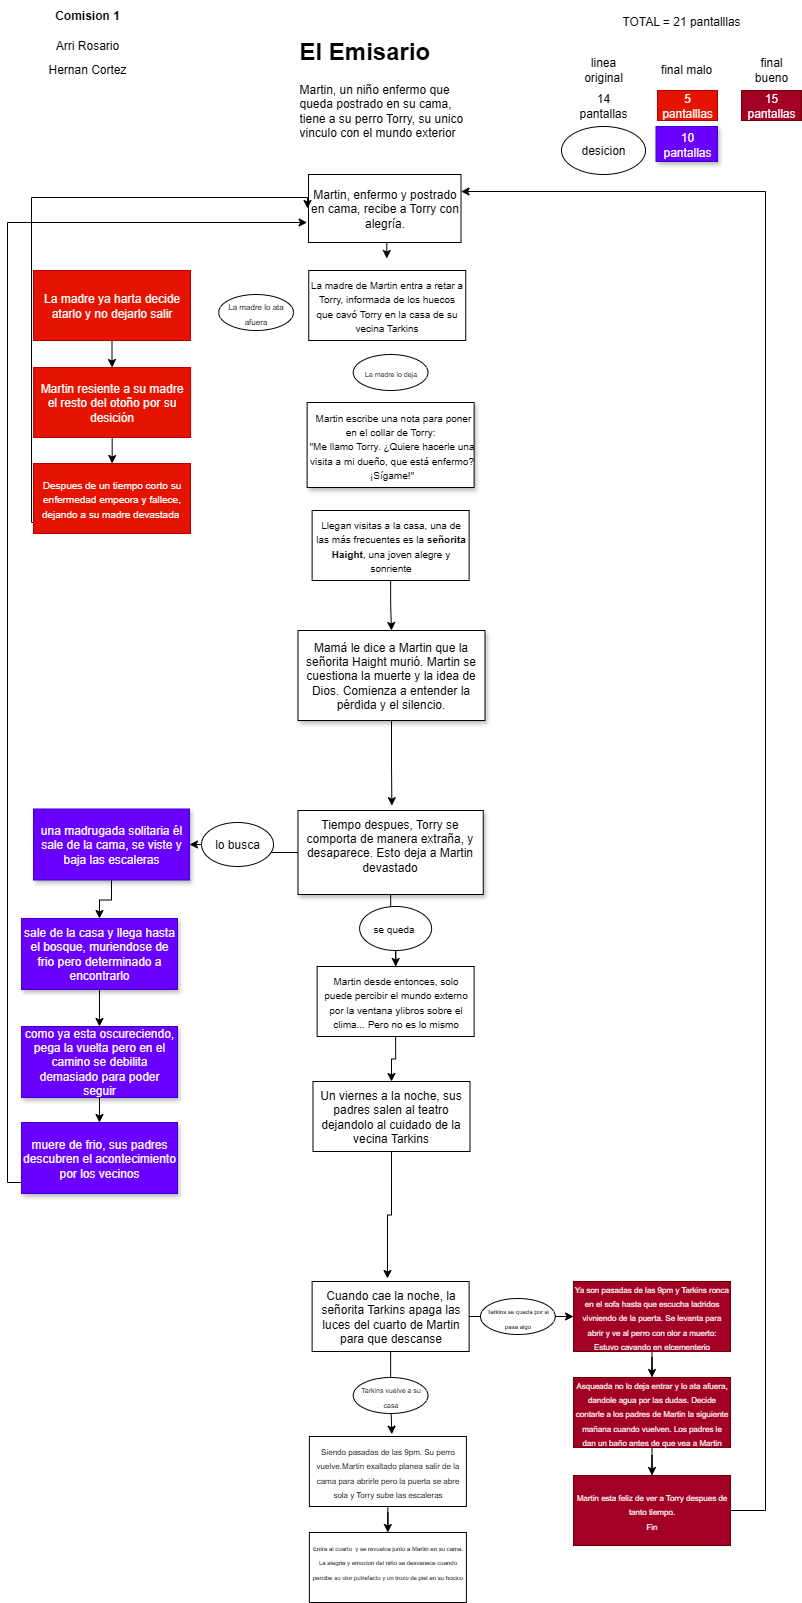

The diagram above was exported from draw.io. Its source (the exported page's mxGraphModel, read from the mxfile embedded in the PNG):
<mxGraphModel dx="1723" dy="950" grid="1" gridSize="12" guides="1" tooltips="1" connect="1" arrows="1" fold="1" page="1" pageScale="1" pageWidth="827" pageHeight="1169" math="0" shadow="0" adaptiveColors="simple">
  <root>
    <mxCell id="0" />
    <mxCell id="1" parent="0" />
    <mxCell id="zUBMaKs-zov29GCz_Yzw-57" style="edgeStyle=orthogonalEdgeStyle;rounded=0;orthogonalLoop=1;jettySize=auto;html=1;exitX=0.5;exitY=1;exitDx=0;exitDy=0;" parent="1" source="zUBMaKs-zov29GCz_Yzw-4" edge="1">
      <mxGeometry relative="1" as="geometry">
        <mxPoint x="401.2631578947369" y="276" as="targetPoint" />
      </mxGeometry>
    </mxCell>
    <mxCell id="zUBMaKs-zov29GCz_Yzw-4" value="&lt;p class=&quot;pf0&quot;&gt;&lt;span class=&quot;cf0&quot;&gt;Martin, enfermo y postrado en cama, recibe a Torry con alegría.&lt;/span&gt;&lt;/p&gt;" style="rounded=0;whiteSpace=wrap;html=1;" parent="1" vertex="1">
      <mxGeometry x="323" y="192" width="152.51" height="68" as="geometry" />
    </mxCell>
    <mxCell id="zUBMaKs-zov29GCz_Yzw-5" value="&lt;span style=&quot;font-size: x-small;&quot;&gt;La madre de Martin entra a retar a Torry, informada de los huecos que cavó Torry en la casa de su vecina Tarkins&lt;/span&gt;" style="rounded=0;whiteSpace=wrap;html=1;" parent="1" vertex="1">
      <mxGeometry x="323.25" y="288" width="157" height="70" as="geometry" />
    </mxCell>
    <mxCell id="zUBMaKs-zov29GCz_Yzw-23" value="&lt;div style=&quot;text-align: center;&quot;&gt;&lt;font style=&quot;background-color: transparent; color: light-dark(rgb(0, 0, 0), rgb(255, 255, 255)); font-size: 10px;&quot;&gt;&amp;nbsp;&lt;/font&gt;&lt;span style=&quot;background-color: transparent; color: light-dark(rgb(0, 0, 0), rgb(255, 255, 255)); font-size: 10px;&quot;&gt;Martin escribe una nota para poner en el collar de Torry:&amp;nbsp;&lt;/span&gt;&lt;/div&gt;&lt;div style=&quot;text-align: center;&quot;&gt;&lt;span style=&quot;font-size: 10px; background-color: transparent; color: light-dark(rgb(0, 0, 0), rgb(255, 255, 255)); text-align: left;&quot;&gt;&quot;&lt;/span&gt;&lt;span style=&quot;font-size: 10px; background-color: transparent; color: light-dark(rgb(0, 0, 0), rgb(255, 255, 255)); text-align: left;&quot;&gt;Me llamo Torry. ¿Quiere hacerle una visita a mi dueño, que está enfermo? ¡Sígame!&quot;&lt;/span&gt;&lt;/div&gt;" style="rounded=0;whiteSpace=wrap;html=1;glass=0;shadow=1;align=left;" parent="1" vertex="1">
      <mxGeometry x="321.62" y="420" width="167" height="85" as="geometry" />
    </mxCell>
    <mxCell id="lFuuILaF0fWaxHyVhcpf-18" value="" style="edgeStyle=orthogonalEdgeStyle;rounded=0;orthogonalLoop=1;jettySize=auto;html=1;" parent="1" source="zUBMaKs-zov29GCz_Yzw-28" target="zUBMaKs-zov29GCz_Yzw-29" edge="1">
      <mxGeometry relative="1" as="geometry" />
    </mxCell>
    <mxCell id="zUBMaKs-zov29GCz_Yzw-28" value="La madre ya harta decide atarlo y no dejarlo salir" style="rounded=0;whiteSpace=wrap;html=1;fillColor=#e51400;fontColor=#ffffff;strokeColor=#B20000;" parent="1" vertex="1">
      <mxGeometry x="48" y="288" width="157" height="70" as="geometry" />
    </mxCell>
    <mxCell id="lFuuILaF0fWaxHyVhcpf-7" value="" style="edgeStyle=orthogonalEdgeStyle;rounded=0;orthogonalLoop=1;jettySize=auto;html=1;" parent="1" source="zUBMaKs-zov29GCz_Yzw-29" target="zUBMaKs-zov29GCz_Yzw-64" edge="1">
      <mxGeometry relative="1" as="geometry" />
    </mxCell>
    <mxCell id="zUBMaKs-zov29GCz_Yzw-29" value="Martin resiente a su madre el resto del otoño por su desición" style="rounded=0;whiteSpace=wrap;html=1;fillColor=#e51400;fontColor=#ffffff;strokeColor=#B20000;" parent="1" vertex="1">
      <mxGeometry x="48.129999999999995" y="385" width="157" height="70" as="geometry" />
    </mxCell>
    <mxCell id="zUBMaKs-zov29GCz_Yzw-62" style="edgeStyle=orthogonalEdgeStyle;rounded=0;orthogonalLoop=1;jettySize=auto;html=1;exitX=0.5;exitY=1;exitDx=0;exitDy=0;entryX=0.5;entryY=0;entryDx=0;entryDy=0;" parent="1" source="zUBMaKs-zov29GCz_Yzw-30" target="zUBMaKs-zov29GCz_Yzw-31" edge="1">
      <mxGeometry relative="1" as="geometry" />
    </mxCell>
    <mxCell id="zUBMaKs-zov29GCz_Yzw-30" value="&lt;font style=&quot;font-size: 10px;&quot;&gt;Llegan visitas a la casa, una de las más frecuentes es la &lt;b&gt;señorita Haight&lt;/b&gt;, una joven alegre y sonriente&lt;/font&gt;" style="rounded=0;whiteSpace=wrap;html=1;" parent="1" vertex="1">
      <mxGeometry x="326.62" y="528" width="157" height="70" as="geometry" />
    </mxCell>
    <mxCell id="zUBMaKs-zov29GCz_Yzw-31" value="&lt;p class=&quot;pf0&quot;&gt;&lt;span class=&quot;cf0&quot;&gt;Mamá le dice a Martin que la señorita &lt;/span&gt;&lt;span class=&quot;cf0&quot;&gt;Haight&lt;/span&gt;&lt;span class=&quot;cf0&quot;&gt; murió.&lt;/span&gt;&lt;span style=&quot;background-color: transparent; color: light-dark(rgb(0, 0, 0), rgb(255, 255, 255));&quot; class=&quot;cf0&quot;&gt;&amp;nbsp;Martin se cuestiona la muerte y la idea de Dios.&lt;/span&gt;&lt;span style=&quot;background-color: transparent; color: light-dark(rgb(0, 0, 0), rgb(255, 255, 255));&quot;&gt;&amp;nbsp;Comienza a entender la pérdida y el silencio.&lt;/span&gt;&lt;/p&gt;" style="rounded=0;whiteSpace=wrap;html=1;shadow=1;" parent="1" vertex="1">
      <mxGeometry x="312.49" y="648" width="187" height="90" as="geometry" />
    </mxCell>
    <mxCell id="lFuuILaF0fWaxHyVhcpf-4" value="" style="edgeStyle=orthogonalEdgeStyle;rounded=0;orthogonalLoop=1;jettySize=auto;html=1;" parent="1" source="lFuuILaF0fWaxHyVhcpf-76" target="zUBMaKs-zov29GCz_Yzw-34" edge="1">
      <mxGeometry relative="1" as="geometry" />
    </mxCell>
    <mxCell id="7SXSvWx5WjxVbngo8KcV-6" style="edgeStyle=orthogonalEdgeStyle;rounded=0;orthogonalLoop=1;jettySize=auto;html=1;" edge="1" parent="1" source="zUBMaKs-zov29GCz_Yzw-32" target="lFuuILaF0fWaxHyVhcpf-79">
      <mxGeometry relative="1" as="geometry" />
    </mxCell>
    <mxCell id="zUBMaKs-zov29GCz_Yzw-32" value="Tiempo despues, Torry se comporta de manera extraña, y desaparece. Esto deja a Martin devastado&lt;div&gt;&lt;br&gt;&lt;/div&gt;" style="rounded=0;whiteSpace=wrap;html=1;shadow=1;" parent="1" vertex="1">
      <mxGeometry x="312.495" y="828" width="185.25" height="84" as="geometry" />
    </mxCell>
    <mxCell id="lFuuILaF0fWaxHyVhcpf-3" style="edgeStyle=orthogonalEdgeStyle;rounded=0;orthogonalLoop=1;jettySize=auto;html=1;exitX=0.5;exitY=1;exitDx=0;exitDy=0;entryX=0.5;entryY=0;entryDx=0;entryDy=0;" parent="1" source="zUBMaKs-zov29GCz_Yzw-34" target="zUBMaKs-zov29GCz_Yzw-35" edge="1">
      <mxGeometry relative="1" as="geometry" />
    </mxCell>
    <mxCell id="zUBMaKs-zov29GCz_Yzw-34" value="&lt;font style=&quot;font-size: 10px;&quot;&gt;Martin desde entonces, solo puede percibir el mundo externo por la ventana ylibros sobre el clima... Pero no es lo mismo&lt;/font&gt;" style="rounded=0;whiteSpace=wrap;html=1;" parent="1" vertex="1">
      <mxGeometry x="331.62" y="984" width="157" height="70" as="geometry" />
    </mxCell>
    <mxCell id="lFuuILaF0fWaxHyVhcpf-30" style="edgeStyle=orthogonalEdgeStyle;rounded=0;orthogonalLoop=1;jettySize=auto;html=1;exitX=0.5;exitY=1;exitDx=0;exitDy=0;" parent="1" source="zUBMaKs-zov29GCz_Yzw-35" edge="1">
      <mxGeometry relative="1" as="geometry">
        <mxPoint x="402" y="1296" as="targetPoint" />
      </mxGeometry>
    </mxCell>
    <mxCell id="zUBMaKs-zov29GCz_Yzw-35" value="Un viernes a la noche, sus padres salen al teatro dejandolo al cuidado de la vecina Tarkins" style="rounded=0;whiteSpace=wrap;html=1;" parent="1" vertex="1">
      <mxGeometry x="327.49" y="1099" width="157" height="70" as="geometry" />
    </mxCell>
    <mxCell id="zUBMaKs-zov29GCz_Yzw-49" value="&lt;h1 style=&quot;margin-top: 0px;&quot;&gt;El Emisario&lt;/h1&gt;&lt;p&gt;Martin, un niño enfermo que queda postrado en su cama, tiene a su perro Torry, su unico vinculo con el mundo exterior&lt;/p&gt;" style="text;html=1;whiteSpace=wrap;overflow=hidden;rounded=0;" parent="1" vertex="1">
      <mxGeometry x="311.5" y="48" width="180" height="120" as="geometry" />
    </mxCell>
    <mxCell id="zUBMaKs-zov29GCz_Yzw-63" style="edgeStyle=orthogonalEdgeStyle;rounded=0;orthogonalLoop=1;jettySize=auto;html=1;exitX=0.5;exitY=1;exitDx=0;exitDy=0;entryX=0.531;entryY=0.003;entryDx=0;entryDy=0;entryPerimeter=0;" parent="1" source="zUBMaKs-zov29GCz_Yzw-31" edge="1">
      <mxGeometry relative="1" as="geometry">
        <mxPoint x="406.3670000000001" y="823.2099999999998" as="targetPoint" />
      </mxGeometry>
    </mxCell>
    <mxCell id="7SXSvWx5WjxVbngo8KcV-8" style="edgeStyle=orthogonalEdgeStyle;rounded=0;orthogonalLoop=1;jettySize=auto;html=1;" edge="1" parent="1" source="zUBMaKs-zov29GCz_Yzw-64" target="zUBMaKs-zov29GCz_Yzw-4">
      <mxGeometry relative="1" as="geometry">
        <mxPoint x="58.019999999999996" y="587" as="sourcePoint" />
        <mxPoint x="321.52" y="179" as="targetPoint" />
        <Array as="points">
          <mxPoint x="46" y="540" />
          <mxPoint x="46" y="215" />
          <mxPoint x="322" y="215" />
          <mxPoint x="322" y="226" />
        </Array>
      </mxGeometry>
    </mxCell>
    <mxCell id="zUBMaKs-zov29GCz_Yzw-64" value="&lt;font style=&quot;font-size: 10px; color: rgb(255, 255, 255);&quot;&gt;Despues de un tiempo corto su enfermedad empeora y fallece, dejando a su madre devastada&amp;nbsp;&lt;/font&gt;" style="rounded=0;whiteSpace=wrap;html=1;fillColor=#e51400;strokeColor=#B20000;fontColor=#ffffff;" parent="1" vertex="1">
      <mxGeometry x="48" y="481" width="157" height="70" as="geometry" />
    </mxCell>
    <mxCell id="lFuuILaF0fWaxHyVhcpf-24" style="edgeStyle=orthogonalEdgeStyle;rounded=0;orthogonalLoop=1;jettySize=auto;html=1;exitX=1;exitY=0.5;exitDx=0;exitDy=0;entryX=0;entryY=0.5;entryDx=0;entryDy=0;" parent="1" source="zUBMaKs-zov29GCz_Yzw-65" target="3wMjtpOL1eUuBeKlzjA7-4" edge="1">
      <mxGeometry relative="1" as="geometry" />
    </mxCell>
    <mxCell id="zUBMaKs-zov29GCz_Yzw-65" value="Cuando cae la noche, la señorita Tarkins apaga las luces del cuarto de Martin para que descanse" style="rounded=0;whiteSpace=wrap;html=1;" parent="1" vertex="1">
      <mxGeometry x="326.62" y="1299" width="157" height="70" as="geometry" />
    </mxCell>
    <mxCell id="lFuuILaF0fWaxHyVhcpf-31" value="" style="edgeStyle=orthogonalEdgeStyle;rounded=0;orthogonalLoop=1;jettySize=auto;html=1;" parent="1" source="3wMjtpOL1eUuBeKlzjA7-3" target="3wMjtpOL1eUuBeKlzjA7-7" edge="1">
      <mxGeometry relative="1" as="geometry" />
    </mxCell>
    <mxCell id="3wMjtpOL1eUuBeKlzjA7-3" value="&lt;span style=&quot;font-size: 8px;&quot;&gt;Siendo pasadas de las 9pm. Su perro vuelve.&lt;/span&gt;&lt;span style=&quot;background-color: transparent; color: light-dark(rgb(0, 0, 0), rgb(255, 255, 255)); font-size: 8px;&quot;&gt;Martin exaltado planea salir de la cama para abrirle pero la puerta se abre sola y&amp;nbsp;&lt;/span&gt;&lt;span style=&quot;background-color: transparent; color: light-dark(rgb(0, 0, 0), rgb(255, 255, 255)); font-size: 8px;&quot;&gt;Torry sube las escaleras&lt;/span&gt;" style="rounded=0;whiteSpace=wrap;html=1;" parent="1" vertex="1">
      <mxGeometry x="323.88" y="1454" width="157" height="70" as="geometry" />
    </mxCell>
    <mxCell id="lFuuILaF0fWaxHyVhcpf-32" value="" style="edgeStyle=orthogonalEdgeStyle;rounded=0;orthogonalLoop=1;jettySize=auto;html=1;" parent="1" source="3wMjtpOL1eUuBeKlzjA7-4" target="3wMjtpOL1eUuBeKlzjA7-15" edge="1">
      <mxGeometry relative="1" as="geometry" />
    </mxCell>
    <mxCell id="3wMjtpOL1eUuBeKlzjA7-4" value="&lt;span style=&quot;font-size: 8px;&quot;&gt;Ya son pasadas de las 9pm y Tarkins ronca en el sofa hasta que escucha ladridos vivniendo de la puerta. Se levanta para abrir y ve al perro con olor a muerto: Estuvo cavando en elcementerio&lt;/span&gt;" style="rounded=0;whiteSpace=wrap;html=1;fillColor=#a20025;strokeColor=#6F0000;fontColor=#ffffff;" parent="1" vertex="1">
      <mxGeometry x="588" y="1299" width="157" height="70" as="geometry" />
    </mxCell>
    <mxCell id="3wMjtpOL1eUuBeKlzjA7-7" value="&lt;font style=&quot;font-size: 6px;&quot;&gt;Entra al cuarto&amp;nbsp; y se revuelca junto a Martin en su cama. La alegria y emocion del niño se desvanece cuando percibe su olor putrefacto y un trozo de piel en su hocico&lt;/font&gt;&lt;div&gt;&lt;br&gt;&lt;/div&gt;" style="rounded=0;whiteSpace=wrap;html=1;" parent="1" vertex="1">
      <mxGeometry x="323.88" y="1550" width="157" height="70" as="geometry" />
    </mxCell>
    <mxCell id="3wMjtpOL1eUuBeKlzjA7-9" value="14 pantallas" style="text;html=1;align=center;verticalAlign=middle;whiteSpace=wrap;rounded=0;" parent="1" vertex="1">
      <mxGeometry x="588" y="108" width="60" height="30" as="geometry" />
    </mxCell>
    <mxCell id="3wMjtpOL1eUuBeKlzjA7-10" value="5 pantalllas" style="text;html=1;align=center;verticalAlign=middle;whiteSpace=wrap;rounded=0;fillColor=#e51400;fontColor=#ffffff;strokeColor=#B20000;" parent="1" vertex="1">
      <mxGeometry x="672" y="108" width="60" height="30" as="geometry" />
    </mxCell>
    <mxCell id="3wMjtpOL1eUuBeKlzjA7-11" value="15 pantallas" style="text;html=1;align=center;verticalAlign=middle;whiteSpace=wrap;rounded=0;fillColor=#a20025;fontColor=#ffffff;strokeColor=#6F0000;" parent="1" vertex="1">
      <mxGeometry x="756" y="108" width="60" height="30" as="geometry" />
    </mxCell>
    <mxCell id="lFuuILaF0fWaxHyVhcpf-33" value="" style="edgeStyle=orthogonalEdgeStyle;rounded=0;orthogonalLoop=1;jettySize=auto;html=1;" parent="1" source="3wMjtpOL1eUuBeKlzjA7-15" target="3wMjtpOL1eUuBeKlzjA7-16" edge="1">
      <mxGeometry relative="1" as="geometry" />
    </mxCell>
    <mxCell id="3wMjtpOL1eUuBeKlzjA7-15" value="&lt;span style=&quot;font-size: 8px;&quot;&gt;Asqueada no lo deja entrar y lo ata afuera, dandole agua por las dudas. Decide contarle a los padres de Martin la siguiente mañana cuando vuelven. Los padres le dan un baño antes de que vea a Martin&lt;/span&gt;" style="rounded=0;whiteSpace=wrap;html=1;fillColor=#a20025;strokeColor=#6F0000;fontColor=#ffffff;" parent="1" vertex="1">
      <mxGeometry x="588" y="1395" width="157" height="70" as="geometry" />
    </mxCell>
    <mxCell id="7SXSvWx5WjxVbngo8KcV-9" style="edgeStyle=orthogonalEdgeStyle;rounded=0;orthogonalLoop=1;jettySize=auto;html=1;entryX=1;entryY=0.25;entryDx=0;entryDy=0;" edge="1" parent="1" source="3wMjtpOL1eUuBeKlzjA7-16" target="zUBMaKs-zov29GCz_Yzw-4">
      <mxGeometry relative="1" as="geometry">
        <Array as="points">
          <mxPoint x="780" y="1528" />
          <mxPoint x="780" y="209" />
        </Array>
      </mxGeometry>
    </mxCell>
    <mxCell id="3wMjtpOL1eUuBeKlzjA7-16" value="&lt;span style=&quot;font-size: 8px;&quot;&gt;Martin esta feliz de ver a Torry despues de tanto tiempo.&lt;/span&gt;&lt;div&gt;&lt;span style=&quot;font-size: 8px;&quot;&gt;Fin&lt;/span&gt;&lt;/div&gt;" style="rounded=0;whiteSpace=wrap;html=1;fillColor=#a20025;strokeColor=#6F0000;fontColor=#ffffff;" parent="1" vertex="1">
      <mxGeometry x="588" y="1493" width="157" height="70" as="geometry" />
    </mxCell>
    <mxCell id="lFuuILaF0fWaxHyVhcpf-9" value="linea original" style="text;html=1;align=center;verticalAlign=middle;whiteSpace=wrap;rounded=0;" parent="1" vertex="1">
      <mxGeometry x="588" y="72" width="60" height="30" as="geometry" />
    </mxCell>
    <mxCell id="lFuuILaF0fWaxHyVhcpf-10" value="final malo" style="text;html=1;align=center;verticalAlign=middle;whiteSpace=wrap;rounded=0;" parent="1" vertex="1">
      <mxGeometry x="670.5" y="72" width="60" height="30" as="geometry" />
    </mxCell>
    <mxCell id="lFuuILaF0fWaxHyVhcpf-11" value="final bueno" style="text;html=1;align=center;verticalAlign=middle;whiteSpace=wrap;rounded=0;" parent="1" vertex="1">
      <mxGeometry x="756" y="72" width="60" height="30" as="geometry" />
    </mxCell>
    <mxCell id="lFuuILaF0fWaxHyVhcpf-19" value="&lt;font style=&quot;font-size: 7px;&quot;&gt;La madre lo deja&lt;/font&gt;" style="ellipse;whiteSpace=wrap;html=1;" parent="1" vertex="1">
      <mxGeometry x="367.75" y="372" width="74.74" height="36" as="geometry" />
    </mxCell>
    <mxCell id="lFuuILaF0fWaxHyVhcpf-20" value="&lt;font style=&quot;font-size: 8px;&quot;&gt;La madre lo ata afuera&lt;/font&gt;" style="ellipse;whiteSpace=wrap;html=1;" parent="1" vertex="1">
      <mxGeometry x="233.26" y="312" width="74.74" height="36" as="geometry" />
    </mxCell>
    <mxCell id="lFuuILaF0fWaxHyVhcpf-22" value="&lt;font style=&quot;font-size: 6px;&quot;&gt;Tarkins se queda por si pasa algo&lt;/font&gt;" style="ellipse;whiteSpace=wrap;html=1;" parent="1" vertex="1">
      <mxGeometry x="495" y="1316" width="74.74" height="36" as="geometry" />
    </mxCell>
    <mxCell id="lFuuILaF0fWaxHyVhcpf-23" value="" style="edgeStyle=orthogonalEdgeStyle;rounded=0;orthogonalLoop=1;jettySize=auto;html=1;" parent="1" target="lFuuILaF0fWaxHyVhcpf-21" edge="1">
      <mxGeometry relative="1" as="geometry">
        <mxPoint x="402.38" y="1404" as="sourcePoint" />
        <mxPoint x="402" y="1454" as="targetPoint" />
      </mxGeometry>
    </mxCell>
    <mxCell id="lFuuILaF0fWaxHyVhcpf-26" style="edgeStyle=orthogonalEdgeStyle;rounded=0;orthogonalLoop=1;jettySize=auto;html=1;exitX=0.5;exitY=1;exitDx=0;exitDy=0;entryX=0.525;entryY=-0.033;entryDx=0;entryDy=0;entryPerimeter=0;" parent="1" source="zUBMaKs-zov29GCz_Yzw-65" target="3wMjtpOL1eUuBeKlzjA7-3" edge="1">
      <mxGeometry relative="1" as="geometry" />
    </mxCell>
    <mxCell id="lFuuILaF0fWaxHyVhcpf-21" value="&lt;font style=&quot;font-size: 7px;&quot;&gt;Tarkins vuelve a su casa&lt;/font&gt;" style="ellipse;whiteSpace=wrap;html=1;" parent="1" vertex="1">
      <mxGeometry x="367.75" y="1395" width="74.74" height="36" as="geometry" />
    </mxCell>
    <mxCell id="lFuuILaF0fWaxHyVhcpf-29" value="desicion" style="ellipse;whiteSpace=wrap;html=1;" parent="1" vertex="1">
      <mxGeometry x="576" y="144" width="84" height="48" as="geometry" />
    </mxCell>
    <mxCell id="lFuuILaF0fWaxHyVhcpf-75" value="lo busca" style="ellipse;whiteSpace=wrap;html=1;" parent="1" vertex="1">
      <mxGeometry x="216.00000000000003" y="840" width="72" height="44" as="geometry" />
    </mxCell>
    <mxCell id="lFuuILaF0fWaxHyVhcpf-77" value="" style="edgeStyle=orthogonalEdgeStyle;rounded=0;orthogonalLoop=1;jettySize=auto;html=1;" parent="1" source="zUBMaKs-zov29GCz_Yzw-32" target="lFuuILaF0fWaxHyVhcpf-76" edge="1">
      <mxGeometry relative="1" as="geometry">
        <mxPoint x="405" y="912" as="sourcePoint" />
        <mxPoint x="410" y="984" as="targetPoint" />
      </mxGeometry>
    </mxCell>
    <mxCell id="lFuuILaF0fWaxHyVhcpf-76" value="&lt;font size=&quot;1&quot;&gt;se queda&amp;nbsp;&lt;/font&gt;" style="ellipse;whiteSpace=wrap;html=1;" parent="1" vertex="1">
      <mxGeometry x="374.12" y="924" width="72" height="44" as="geometry" />
    </mxCell>
    <mxCell id="7SXSvWx5WjxVbngo8KcV-4" value="" style="edgeStyle=orthogonalEdgeStyle;rounded=0;orthogonalLoop=1;jettySize=auto;html=1;" edge="1" parent="1" source="lFuuILaF0fWaxHyVhcpf-78" target="lFuuILaF0fWaxHyVhcpf-80">
      <mxGeometry relative="1" as="geometry" />
    </mxCell>
    <mxCell id="lFuuILaF0fWaxHyVhcpf-78" value="&lt;div&gt;sale de la casa y llega hasta el bosque, muriendose de frio pero determinado a encontrarlo&lt;/div&gt;" style="rounded=0;whiteSpace=wrap;html=1;shadow=1;fillColor=#6a00ff;fontColor=#ffffff;strokeColor=#3700CC;" parent="1" vertex="1">
      <mxGeometry x="36" y="936" width="156" height="71" as="geometry" />
    </mxCell>
    <mxCell id="7SXSvWx5WjxVbngo8KcV-3" value="" style="edgeStyle=orthogonalEdgeStyle;rounded=0;orthogonalLoop=1;jettySize=auto;html=1;" edge="1" parent="1" source="lFuuILaF0fWaxHyVhcpf-79" target="lFuuILaF0fWaxHyVhcpf-78">
      <mxGeometry relative="1" as="geometry" />
    </mxCell>
    <mxCell id="lFuuILaF0fWaxHyVhcpf-79" value="&lt;div&gt;una madrugada solitaria él sale de la cama, se viste y baja las escaleras&lt;/div&gt;" style="rounded=0;whiteSpace=wrap;html=1;shadow=1;fillColor=#6a00ff;fontColor=#ffffff;strokeColor=#3700CC;" parent="1" vertex="1">
      <mxGeometry x="48" y="826.5" width="156" height="71" as="geometry" />
    </mxCell>
    <mxCell id="7SXSvWx5WjxVbngo8KcV-5" value="" style="edgeStyle=orthogonalEdgeStyle;rounded=0;orthogonalLoop=1;jettySize=auto;html=1;" edge="1" parent="1" source="lFuuILaF0fWaxHyVhcpf-80" target="7SXSvWx5WjxVbngo8KcV-1">
      <mxGeometry relative="1" as="geometry" />
    </mxCell>
    <mxCell id="lFuuILaF0fWaxHyVhcpf-80" value="como ya esta oscureciendo, pega la vuelta pero en el camino se debilita demasiado para poder seguir" style="rounded=0;whiteSpace=wrap;html=1;shadow=1;fillColor=#6a00ff;fontColor=#ffffff;strokeColor=#3700CC;" parent="1" vertex="1">
      <mxGeometry x="36" y="1044" width="156" height="71" as="geometry" />
    </mxCell>
    <mxCell id="7SXSvWx5WjxVbngo8KcV-7" style="edgeStyle=orthogonalEdgeStyle;rounded=0;orthogonalLoop=1;jettySize=auto;html=1;entryX=0;entryY=0.75;entryDx=0;entryDy=0;" edge="1" parent="1" source="7SXSvWx5WjxVbngo8KcV-1">
      <mxGeometry relative="1" as="geometry">
        <mxPoint x="46.12" y="1277.6" as="sourcePoint" />
        <mxPoint x="321.62" y="240" as="targetPoint" />
        <Array as="points">
          <mxPoint x="22" y="1200" />
          <mxPoint x="22" y="240" />
        </Array>
      </mxGeometry>
    </mxCell>
    <mxCell id="7SXSvWx5WjxVbngo8KcV-1" value="muere de frio, sus padres descubren el acontecimiento por los vecinos" style="rounded=0;whiteSpace=wrap;html=1;shadow=1;fillColor=#6a00ff;fontColor=#ffffff;strokeColor=#3700CC;" vertex="1" parent="1">
      <mxGeometry x="36" y="1140" width="156" height="71" as="geometry" />
    </mxCell>
    <mxCell id="7SXSvWx5WjxVbngo8KcV-2" value="10&lt;div&gt;pantallas&lt;/div&gt;" style="rounded=0;whiteSpace=wrap;html=1;shadow=1;fillColor=#6a00ff;fontColor=#ffffff;strokeColor=#3700CC;" vertex="1" parent="1">
      <mxGeometry x="670.5" y="144" width="61.5" height="35" as="geometry" />
    </mxCell>
    <mxCell id="7SXSvWx5WjxVbngo8KcV-10" value="Arri Rosario" style="text;html=1;align=center;verticalAlign=middle;whiteSpace=wrap;rounded=0;" vertex="1" parent="1">
      <mxGeometry x="48.13" y="48" width="107.87" height="30" as="geometry" />
    </mxCell>
    <mxCell id="7SXSvWx5WjxVbngo8KcV-11" value="Hernan Cortez" style="text;html=1;align=center;verticalAlign=middle;whiteSpace=wrap;rounded=0;" vertex="1" parent="1">
      <mxGeometry x="48" y="72" width="107.87" height="30" as="geometry" />
    </mxCell>
    <mxCell id="7SXSvWx5WjxVbngo8KcV-12" value="&lt;b&gt;Comision 1&lt;/b&gt;" style="text;html=1;align=center;verticalAlign=middle;whiteSpace=wrap;rounded=0;" vertex="1" parent="1">
      <mxGeometry x="48.13" y="18" width="107.87" height="30" as="geometry" />
    </mxCell>
    <mxCell id="7SXSvWx5WjxVbngo8KcV-13" value="&lt;div&gt;TOTAL = 21 pantalllas&lt;/div&gt;" style="text;html=1;align=center;verticalAlign=middle;whiteSpace=wrap;rounded=0;" vertex="1" parent="1">
      <mxGeometry x="588" y="24" width="216" height="30" as="geometry" />
    </mxCell>
  </root>
</mxGraphModel>